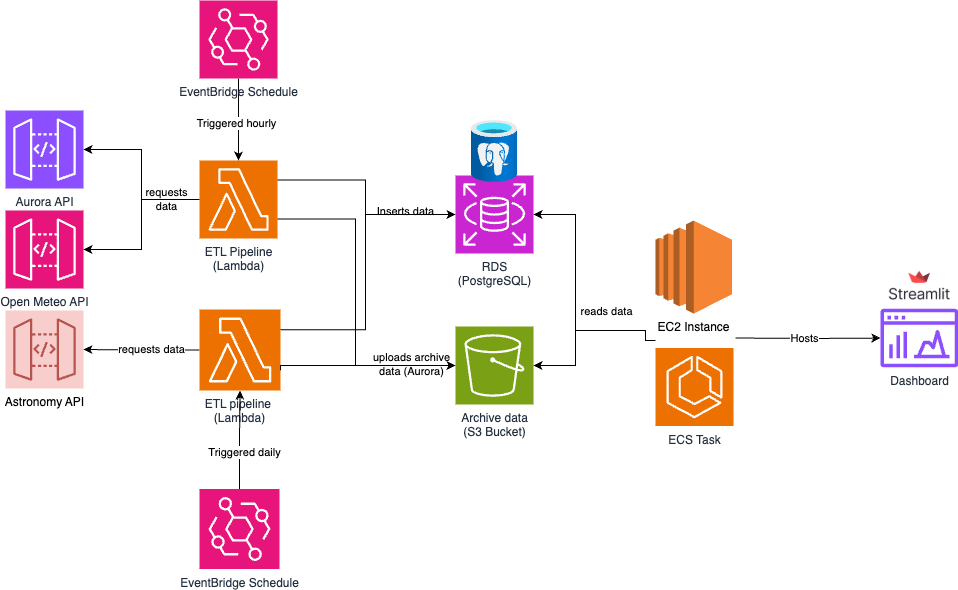

The diagram above was exported from draw.io. Its source (the exported page's mxGraphModel, read from the mxfile embedded in the PNG):
<mxGraphModel dx="1363" dy="864" grid="1" gridSize="10" guides="1" tooltips="1" connect="1" arrows="1" fold="1" page="1" pageScale="1" pageWidth="827" pageHeight="1169" math="0" shadow="0">
  <root>
    <mxCell id="0" />
    <mxCell id="1" parent="0" />
    <mxCell id="mzakulV6YfQwE6TPKHO7-1" value="Astronomy API" style="sketch=0;points=[[0,0,0],[0.25,0,0],[0.5,0,0],[0.75,0,0],[1,0,0],[0,1,0],[0.25,1,0],[0.5,1,0],[0.75,1,0],[1,1,0],[0,0.25,0],[0,0.5,0],[0,0.75,0],[1,0.25,0],[1,0.5,0],[1,0.75,0]];outlineConnect=0;fillColor=#f8cecc;strokeColor=#b85450;dashed=0;verticalLabelPosition=bottom;verticalAlign=top;align=center;html=1;fontSize=12;fontStyle=0;aspect=fixed;shape=mxgraph.aws4.resourceIcon;resIcon=mxgraph.aws4.api_gateway;" vertex="1" parent="1">
      <mxGeometry x="90" y="310" width="78" height="78" as="geometry" />
    </mxCell>
    <mxCell id="mzakulV6YfQwE6TPKHO7-2" value="Open Meteo API" style="sketch=0;points=[[0,0,0],[0.25,0,0],[0.5,0,0],[0.75,0,0],[1,0,0],[0,1,0],[0.25,1,0],[0.5,1,0],[0.75,1,0],[1,1,0],[0,0.25,0],[0,0.5,0],[0,0.75,0],[1,0.25,0],[1,0.5,0],[1,0.75,0]];outlineConnect=0;fontColor=#232F3E;fillColor=#E7157B;strokeColor=#ffffff;dashed=0;verticalLabelPosition=bottom;verticalAlign=top;align=center;html=1;fontSize=12;fontStyle=0;aspect=fixed;shape=mxgraph.aws4.resourceIcon;resIcon=mxgraph.aws4.api_gateway;" vertex="1" parent="1">
      <mxGeometry x="90" y="210" width="78" height="78" as="geometry" />
    </mxCell>
    <mxCell id="mzakulV6YfQwE6TPKHO7-3" value="Aurora API" style="sketch=0;points=[[0,0,0],[0.25,0,0],[0.5,0,0],[0.75,0,0],[1,0,0],[0,1,0],[0.25,1,0],[0.5,1,0],[0.75,1,0],[1,1,0],[0,0.25,0],[0,0.5,0],[0,0.75,0],[1,0.25,0],[1,0.5,0],[1,0.75,0]];outlineConnect=0;fontColor=#232F3E;fillColor=#8C4FFF;strokeColor=#ffffff;dashed=0;verticalLabelPosition=bottom;verticalAlign=top;align=center;html=1;fontSize=12;fontStyle=0;aspect=fixed;shape=mxgraph.aws4.resourceIcon;resIcon=mxgraph.aws4.api_gateway;" vertex="1" parent="1">
      <mxGeometry x="90" y="110" width="78" height="78" as="geometry" />
    </mxCell>
    <mxCell id="mzakulV6YfQwE6TPKHO7-8" style="edgeStyle=orthogonalEdgeStyle;rounded=0;orthogonalLoop=1;jettySize=auto;html=1;" edge="1" parent="1" source="mzakulV6YfQwE6TPKHO7-5" target="mzakulV6YfQwE6TPKHO7-1">
      <mxGeometry relative="1" as="geometry" />
    </mxCell>
    <mxCell id="mzakulV6YfQwE6TPKHO7-22" value="requests data" style="edgeLabel;html=1;align=center;verticalAlign=middle;resizable=0;points=[];" vertex="1" connectable="0" parent="mzakulV6YfQwE6TPKHO7-8">
      <mxGeometry x="-0.1724" y="-1" relative="1" as="geometry">
        <mxPoint as="offset" />
      </mxGeometry>
    </mxCell>
    <mxCell id="mzakulV6YfQwE6TPKHO7-5" value="ETL pipeline&amp;nbsp;&lt;div&gt;(Lambda)&lt;/div&gt;" style="sketch=0;points=[[0,0,0],[0.25,0,0],[0.5,0,0],[0.75,0,0],[1,0,0],[0,1,0],[0.25,1,0],[0.5,1,0],[0.75,1,0],[1,1,0],[0,0.25,0],[0,0.5,0],[0,0.75,0],[1,0.25,0],[1,0.5,0],[1,0.75,0]];outlineConnect=0;fontColor=#232F3E;fillColor=#ED7100;strokeColor=#ffffff;dashed=0;verticalLabelPosition=bottom;verticalAlign=top;align=center;html=1;fontSize=12;fontStyle=0;aspect=fixed;shape=mxgraph.aws4.resourceIcon;resIcon=mxgraph.aws4.lambda;" vertex="1" parent="1">
      <mxGeometry x="284" y="309" width="81" height="81" as="geometry" />
    </mxCell>
    <mxCell id="mzakulV6YfQwE6TPKHO7-11" style="edgeStyle=orthogonalEdgeStyle;rounded=0;orthogonalLoop=1;jettySize=auto;html=1;" edge="1" parent="1" source="mzakulV6YfQwE6TPKHO7-10" target="mzakulV6YfQwE6TPKHO7-3">
      <mxGeometry relative="1" as="geometry">
        <mxPoint x="200" y="150" as="targetPoint" />
      </mxGeometry>
    </mxCell>
    <mxCell id="mzakulV6YfQwE6TPKHO7-14" value="requests&lt;div&gt;data&lt;/div&gt;" style="edgeLabel;html=1;align=center;verticalAlign=middle;resizable=0;points=[];" vertex="1" connectable="0" parent="mzakulV6YfQwE6TPKHO7-11">
      <mxGeometry x="-0.2964" relative="1" as="geometry">
        <mxPoint x="24" as="offset" />
      </mxGeometry>
    </mxCell>
    <mxCell id="mzakulV6YfQwE6TPKHO7-10" value="ETL Pipeline&lt;div&gt;(Lambda)&lt;/div&gt;" style="sketch=0;points=[[0,0,0],[0.25,0,0],[0.5,0,0],[0.75,0,0],[1,0,0],[0,1,0],[0.25,1,0],[0.5,1,0],[0.75,1,0],[1,1,0],[0,0.25,0],[0,0.5,0],[0,0.75,0],[1,0.25,0],[1,0.5,0],[1,0.75,0]];outlineConnect=0;fontColor=#232F3E;fillColor=#ED7100;strokeColor=#ffffff;dashed=0;verticalLabelPosition=bottom;verticalAlign=top;align=center;html=1;fontSize=12;fontStyle=0;aspect=fixed;shape=mxgraph.aws4.resourceIcon;resIcon=mxgraph.aws4.lambda;" vertex="1" parent="1">
      <mxGeometry x="284" y="160" width="78" height="78" as="geometry" />
    </mxCell>
    <mxCell id="mzakulV6YfQwE6TPKHO7-12" style="edgeStyle=orthogonalEdgeStyle;rounded=0;orthogonalLoop=1;jettySize=auto;html=1;entryX=1;entryY=0.5;entryDx=0;entryDy=0;entryPerimeter=0;" edge="1" parent="1" source="mzakulV6YfQwE6TPKHO7-10" target="mzakulV6YfQwE6TPKHO7-2">
      <mxGeometry relative="1" as="geometry" />
    </mxCell>
    <mxCell id="mzakulV6YfQwE6TPKHO7-17" style="edgeStyle=orthogonalEdgeStyle;rounded=0;orthogonalLoop=1;jettySize=auto;html=1;" edge="1" parent="1" source="mzakulV6YfQwE6TPKHO7-15" target="mzakulV6YfQwE6TPKHO7-10">
      <mxGeometry relative="1" as="geometry" />
    </mxCell>
    <mxCell id="mzakulV6YfQwE6TPKHO7-18" value="Triggered hourly" style="edgeLabel;html=1;align=center;verticalAlign=middle;resizable=0;points=[];" vertex="1" connectable="0" parent="mzakulV6YfQwE6TPKHO7-17">
      <mxGeometry x="0.0732" y="-3" relative="1" as="geometry">
        <mxPoint as="offset" />
      </mxGeometry>
    </mxCell>
    <mxCell id="mzakulV6YfQwE6TPKHO7-15" value="EventBridge Schedule" style="sketch=0;points=[[0,0,0],[0.25,0,0],[0.5,0,0],[0.75,0,0],[1,0,0],[0,1,0],[0.25,1,0],[0.5,1,0],[0.75,1,0],[1,1,0],[0,0.25,0],[0,0.5,0],[0,0.75,0],[1,0.25,0],[1,0.5,0],[1,0.75,0]];outlineConnect=0;fontColor=#232F3E;fillColor=#E7157B;strokeColor=#ffffff;dashed=0;verticalLabelPosition=bottom;verticalAlign=top;align=center;html=1;fontSize=12;fontStyle=0;aspect=fixed;shape=mxgraph.aws4.resourceIcon;resIcon=mxgraph.aws4.eventbridge;" vertex="1" parent="1">
      <mxGeometry x="284" width="78" height="78" as="geometry" />
    </mxCell>
    <mxCell id="mzakulV6YfQwE6TPKHO7-16" value="EventBridge Schedule" style="sketch=0;points=[[0,0,0],[0.25,0,0],[0.5,0,0],[0.75,0,0],[1,0,0],[0,1,0],[0.25,1,0],[0.5,1,0],[0.75,1,0],[1,1,0],[0,0.25,0],[0,0.5,0],[0,0.75,0],[1,0.25,0],[1,0.5,0],[1,0.75,0]];outlineConnect=0;fontColor=#232F3E;fillColor=#E7157B;strokeColor=#ffffff;dashed=0;verticalLabelPosition=bottom;verticalAlign=top;align=center;html=1;fontSize=12;fontStyle=0;aspect=fixed;shape=mxgraph.aws4.resourceIcon;resIcon=mxgraph.aws4.eventbridge;" vertex="1" parent="1">
      <mxGeometry x="284" y="488.5" width="80" height="80" as="geometry" />
    </mxCell>
    <mxCell id="mzakulV6YfQwE6TPKHO7-19" style="edgeStyle=orthogonalEdgeStyle;rounded=0;orthogonalLoop=1;jettySize=auto;html=1;entryX=0.5;entryY=1;entryDx=0;entryDy=0;entryPerimeter=0;" edge="1" parent="1" source="mzakulV6YfQwE6TPKHO7-16" target="mzakulV6YfQwE6TPKHO7-5">
      <mxGeometry relative="1" as="geometry" />
    </mxCell>
    <mxCell id="mzakulV6YfQwE6TPKHO7-20" value="Triggered daily" style="edgeLabel;html=1;align=center;verticalAlign=middle;resizable=0;points=[];" vertex="1" connectable="0" parent="mzakulV6YfQwE6TPKHO7-19">
      <mxGeometry x="-0.2439" y="-4" relative="1" as="geometry">
        <mxPoint as="offset" />
      </mxGeometry>
    </mxCell>
    <mxCell id="mzakulV6YfQwE6TPKHO7-23" value="RDS&lt;div&gt;(PostgreSQL)&lt;/div&gt;" style="sketch=0;points=[[0,0,0],[0.25,0,0],[0.5,0,0],[0.75,0,0],[1,0,0],[0,1,0],[0.25,1,0],[0.5,1,0],[0.75,1,0],[1,1,0],[0,0.25,0],[0,0.5,0],[0,0.75,0],[1,0.25,0],[1,0.5,0],[1,0.75,0]];outlineConnect=0;fontColor=#232F3E;fillColor=#C925D1;strokeColor=#ffffff;dashed=0;verticalLabelPosition=bottom;verticalAlign=top;align=center;html=1;fontSize=12;fontStyle=0;aspect=fixed;shape=mxgraph.aws4.resourceIcon;resIcon=mxgraph.aws4.rds;" vertex="1" parent="1">
      <mxGeometry x="540" y="175" width="78" height="78" as="geometry" />
    </mxCell>
    <mxCell id="mzakulV6YfQwE6TPKHO7-24" value="" style="image;aspect=fixed;html=1;points=[];align=center;fontSize=12;image=img/lib/azure2/databases/Azure_Database_PostgreSQL_Server.svg;" vertex="1" parent="1">
      <mxGeometry x="555.75" y="120" width="46.5" height="62" as="geometry" />
    </mxCell>
    <mxCell id="mzakulV6YfQwE6TPKHO7-25" style="edgeStyle=orthogonalEdgeStyle;rounded=0;orthogonalLoop=1;jettySize=auto;html=1;entryX=0;entryY=0.5;entryDx=0;entryDy=0;entryPerimeter=0;exitX=1;exitY=0.25;exitDx=0;exitDy=0;exitPerimeter=0;" edge="1" parent="1" source="mzakulV6YfQwE6TPKHO7-10" target="mzakulV6YfQwE6TPKHO7-23">
      <mxGeometry relative="1" as="geometry">
        <Array as="points">
          <mxPoint x="450" y="180" />
          <mxPoint x="450" y="214" />
        </Array>
      </mxGeometry>
    </mxCell>
    <mxCell id="mzakulV6YfQwE6TPKHO7-28" value="Inserts data" style="edgeLabel;html=1;align=center;verticalAlign=middle;resizable=0;points=[];" vertex="1" connectable="0" parent="mzakulV6YfQwE6TPKHO7-25">
      <mxGeometry x="-0.5643" y="3" relative="1" as="geometry">
        <mxPoint x="82" y="34" as="offset" />
      </mxGeometry>
    </mxCell>
    <mxCell id="mzakulV6YfQwE6TPKHO7-26" style="edgeStyle=orthogonalEdgeStyle;rounded=0;orthogonalLoop=1;jettySize=auto;html=1;entryX=0;entryY=0.5;entryDx=0;entryDy=0;entryPerimeter=0;exitX=1;exitY=0.25;exitDx=0;exitDy=0;exitPerimeter=0;" edge="1" parent="1" source="mzakulV6YfQwE6TPKHO7-5" target="mzakulV6YfQwE6TPKHO7-23">
      <mxGeometry relative="1" as="geometry">
        <Array as="points">
          <mxPoint x="450" y="329" />
          <mxPoint x="450" y="214" />
        </Array>
      </mxGeometry>
    </mxCell>
    <mxCell id="mzakulV6YfQwE6TPKHO7-30" value="Dashboard" style="sketch=0;outlineConnect=0;fontColor=#232F3E;gradientColor=none;fillColor=#8C4FFF;strokeColor=none;dashed=0;verticalLabelPosition=bottom;verticalAlign=top;align=center;html=1;fontSize=12;fontStyle=0;aspect=fixed;pointerEvents=1;shape=mxgraph.aws4.opensearch_dashboards;" vertex="1" parent="1">
      <mxGeometry x="964.89" y="308" width="78" height="59" as="geometry" />
    </mxCell>
    <mxCell id="mzakulV6YfQwE6TPKHO7-34" style="edgeStyle=orthogonalEdgeStyle;rounded=0;orthogonalLoop=1;jettySize=auto;html=1;" edge="1" parent="1" target="mzakulV6YfQwE6TPKHO7-30">
      <mxGeometry relative="1" as="geometry">
        <mxPoint x="820" y="337.5" as="sourcePoint" />
      </mxGeometry>
    </mxCell>
    <mxCell id="mzakulV6YfQwE6TPKHO7-43" value="Hosts" style="edgeLabel;html=1;align=center;verticalAlign=middle;resizable=0;points=[];" vertex="1" connectable="0" parent="mzakulV6YfQwE6TPKHO7-34">
      <mxGeometry x="-0.07" y="1" relative="1" as="geometry">
        <mxPoint x="1" as="offset" />
      </mxGeometry>
    </mxCell>
    <mxCell id="mzakulV6YfQwE6TPKHO7-41" style="edgeStyle=orthogonalEdgeStyle;rounded=0;orthogonalLoop=1;jettySize=auto;html=1;" edge="1" parent="1" target="mzakulV6YfQwE6TPKHO7-23">
      <mxGeometry relative="1" as="geometry">
        <mxPoint x="720" y="330" as="sourcePoint" />
        <Array as="points">
          <mxPoint x="720" y="330" />
          <mxPoint x="660" y="330" />
          <mxPoint x="660" y="214" />
        </Array>
      </mxGeometry>
    </mxCell>
    <mxCell id="mzakulV6YfQwE6TPKHO7-42" value="reads data" style="edgeLabel;html=1;align=center;verticalAlign=middle;resizable=0;points=[];" vertex="1" connectable="0" parent="mzakulV6YfQwE6TPKHO7-41">
      <mxGeometry x="0.0069" y="-4" relative="1" as="geometry">
        <mxPoint x="26" y="30" as="offset" />
      </mxGeometry>
    </mxCell>
    <mxCell id="mzakulV6YfQwE6TPKHO7-31" value="ECS Task" style="sketch=0;points=[[0,0,0],[0.25,0,0],[0.5,0,0],[0.75,0,0],[1,0,0],[0,1,0],[0.25,1,0],[0.5,1,0],[0.75,1,0],[1,1,0],[0,0.25,0],[0,0.5,0],[0,0.75,0],[1,0.25,0],[1,0.5,0],[1,0.75,0]];outlineConnect=0;fontColor=#232F3E;fillColor=#ED7100;strokeColor=#ffffff;dashed=0;verticalLabelPosition=bottom;verticalAlign=top;align=center;html=1;fontSize=12;fontStyle=0;aspect=fixed;shape=mxgraph.aws4.resourceIcon;resIcon=mxgraph.aws4.ecs;" vertex="1" parent="1">
      <mxGeometry x="740" y="347.5" width="78" height="78" as="geometry" />
    </mxCell>
    <mxCell id="mzakulV6YfQwE6TPKHO7-36" value="EC2 Instance" style="outlineConnect=0;dashed=0;verticalLabelPosition=bottom;verticalAlign=top;align=center;html=1;shape=mxgraph.aws3.ec2;fillColor=#F58534;gradientColor=none;" vertex="1" parent="1">
      <mxGeometry x="740" y="220" width="76.5" height="93" as="geometry" />
    </mxCell>
    <mxCell id="mzakulV6YfQwE6TPKHO7-40" value="" style="shape=image;verticalLabelPosition=bottom;labelBackgroundColor=default;verticalAlign=top;aspect=fixed;imageAspect=0;image=https://upload.wikimedia.org/wikipedia/commons/thumb/7/77/Streamlit-logo-primary-colormark-darktext.png/1200px-Streamlit-logo-primary-colormark-darktext.png;" vertex="1" parent="1">
      <mxGeometry x="965.39" y="262.6600000000001" width="77.5" height="45.34" as="geometry" />
    </mxCell>
    <mxCell id="mzakulV6YfQwE6TPKHO7-47" value="Archive data&lt;div&gt;(S3 Bucket)&lt;/div&gt;" style="sketch=0;points=[[0,0,0],[0.25,0,0],[0.5,0,0],[0.75,0,0],[1,0,0],[0,1,0],[0.25,1,0],[0.5,1,0],[0.75,1,0],[1,1,0],[0,0.25,0],[0,0.5,0],[0,0.75,0],[1,0.25,0],[1,0.5,0],[1,0.75,0]];outlineConnect=0;fontColor=#232F3E;fillColor=#7AA116;strokeColor=#ffffff;dashed=0;verticalLabelPosition=bottom;verticalAlign=top;align=center;html=1;fontSize=12;fontStyle=0;aspect=fixed;shape=mxgraph.aws4.resourceIcon;resIcon=mxgraph.aws4.s3;" vertex="1" parent="1">
      <mxGeometry x="540" y="326" width="78" height="78" as="geometry" />
    </mxCell>
    <mxCell id="mzakulV6YfQwE6TPKHO7-53" value="uploads archive&lt;div&gt;data (Aurora)&lt;/div&gt;" style="edgeLabel;html=1;align=center;verticalAlign=middle;resizable=0;points=[];" vertex="1" connectable="0" parent="1">
      <mxGeometry x="500.00296776267027" y="450.00289716630505" as="geometry">
        <mxPoint x="-5" y="-87" as="offset" />
      </mxGeometry>
    </mxCell>
    <mxCell id="mzakulV6YfQwE6TPKHO7-55" style="edgeStyle=orthogonalEdgeStyle;rounded=0;orthogonalLoop=1;jettySize=auto;html=1;entryX=1;entryY=0.5;entryDx=0;entryDy=0;entryPerimeter=0;" edge="1" parent="1" target="mzakulV6YfQwE6TPKHO7-47">
      <mxGeometry relative="1" as="geometry">
        <mxPoint x="740" y="340" as="sourcePoint" />
        <Array as="points">
          <mxPoint x="730" y="330" />
          <mxPoint x="660" y="330" />
          <mxPoint x="660" y="365" />
        </Array>
      </mxGeometry>
    </mxCell>
    <mxCell id="mzakulV6YfQwE6TPKHO7-56" style="edgeStyle=orthogonalEdgeStyle;rounded=0;orthogonalLoop=1;jettySize=auto;html=1;exitX=1;exitY=0.75;exitDx=0;exitDy=0;exitPerimeter=0;entryX=0;entryY=0.5;entryDx=0;entryDy=0;entryPerimeter=0;" edge="1" parent="1" source="mzakulV6YfQwE6TPKHO7-10" target="mzakulV6YfQwE6TPKHO7-47">
      <mxGeometry relative="1" as="geometry">
        <Array as="points">
          <mxPoint x="440" y="218" />
          <mxPoint x="440" y="365" />
        </Array>
      </mxGeometry>
    </mxCell>
    <mxCell id="mzakulV6YfQwE6TPKHO7-57" style="edgeStyle=orthogonalEdgeStyle;rounded=0;orthogonalLoop=1;jettySize=auto;html=1;exitX=1;exitY=0.75;exitDx=0;exitDy=0;exitPerimeter=0;entryX=0;entryY=0.5;entryDx=0;entryDy=0;entryPerimeter=0;" edge="1" parent="1" source="mzakulV6YfQwE6TPKHO7-5" target="mzakulV6YfQwE6TPKHO7-47">
      <mxGeometry relative="1" as="geometry">
        <Array as="points">
          <mxPoint x="365" y="365" />
        </Array>
      </mxGeometry>
    </mxCell>
  </root>
</mxGraphModel>